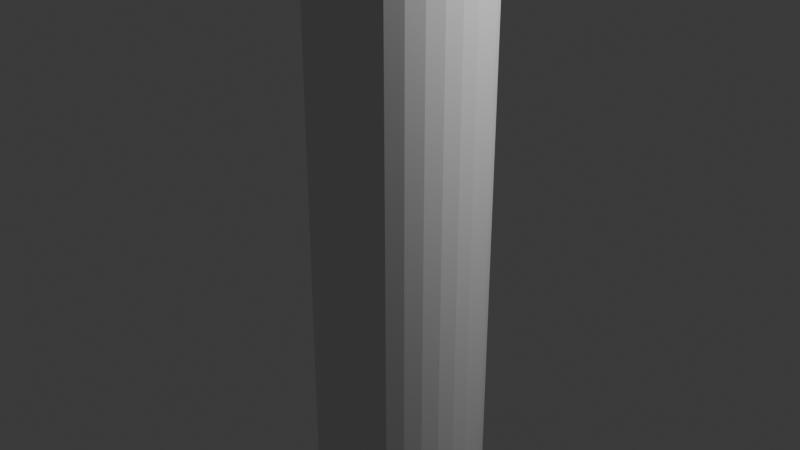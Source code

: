 # Source: Hoop.blend  (saved by Blender 4.4.32; exported with 4.5.12 LTS)
import bpy
from mathutils import Matrix  # noqa: F401  (used for matrix-valued properties, if any)

bpy.ops.wm.read_factory_settings(use_empty=True)
scene = bpy.context.scene
scene.name = 'Scene'

# ---- collections
col_collection = bpy.data.collections.new('Collection'); scene.collection.children.link(col_collection)

# ---- world
world_world = bpy.data.worlds.new('World'); scene.world = world_world
world_world.use_nodes = True; world_world.node_tree.nodes.clear()
_N = world_world.node_tree.nodes; _L = world_world.node_tree.links
n0 = _N.new('ShaderNodeOutputWorld'); n0.name = 'World Output'; n0.location = (300, 300)
n1 = _N.new('ShaderNodeBackground'); n1.name = 'Background'; n1.location = (10, 300)
n1.inputs[0].default_value = (0.05088, 0.05088, 0.05088, 1.0)
_L.new(n1.outputs[0], n0.inputs[0])
n0.is_active_output = True
world_world.color = (0.05088, 0.05088, 0.05088)
world_world.sun_shadow_jitter_overblur = 0.0

# ---- cameras
cam_camera = bpy.data.cameras.new('Camera')
cam_camera.clip_end = 100.0
cam_camera.ortho_scale = 7.314

# ---- lights
light_light = bpy.data.lights.new('Light', 'POINT')
light_light.energy = 1000.0
light_light.shadow_soft_size = 0.1

# ---- meshes
me_cylinder = bpy.data.meshes.new('Cylinder')
me_cylinder.from_pydata([(0.0, 1.0, -1.0), (0.0, 1.0, 1.0), (0.1951, 0.9808, -1.0), (0.1951, 0.9808, 1.0), (0.3827, 0.9239, -1.0), (0.3827, 0.9239, 1.0), (0.5556, 0.8315, -1.0), (0.5556, 0.8315, 1.0), (0.7071, 0.7071, -1.0), (0.7071, 0.7071, 1.0), (0.8315, 0.5556, -1.0), (0.8315, 0.5556, 1.0), (0.9239, 0.3827, -1.0), (0.9239, 0.3827, 1.0), (0.9808, 0.1951, -1.0), (0.9808, 0.1951, 1.0), (1.0, 0.0, -1.0), (1.0, 0.0, 1.0), (0.9808, -0.1951, -1.0), (0.9808, -0.1951, 1.0), (0.9239, -0.3827, -1.0), (0.9239, -0.3827, 1.0), (0.8315, -0.5556, -1.0), (0.8315, -0.5556, 1.0), (0.7071, -0.7071, -1.0), (0.7071, -0.7071, 1.0), (0.5556, -0.8315, -1.0), (0.5556, -0.8315, 1.0), (0.3827, -0.9239, -1.0), (0.3827, -0.9239, 1.0), (0.1951, -0.9808, -1.0), (0.1951, -0.9808, 1.0), (0.0, -1.0, -1.0), (0.0, -1.0, 1.0), (-0.1951, -0.9808, -1.0), (-0.1951, -0.9808, 1.0), (-0.3827, -0.9239, -1.0), (-0.3827, -0.9239, 1.0), (-0.5556, -0.8315, -1.0), (-0.5556, -0.8315, 1.0), (-0.7071, -0.7071, -1.0), (-0.7071, -0.7071, 1.0), (-0.8315, -0.5556, -1.0), (-0.8315, -0.5556, 1.0), (-0.9239, -0.3827, -1.0), (-0.9239, -0.3827, 1.0), (-0.9808, -0.1951, -1.0), (-0.9808, -0.1951, 1.0), (-1.0, 0.0, -1.0), (-1.0, 0.0, 1.0), (-0.9808, 0.1951, -1.0), (-0.9808, 0.1951, 1.0), (-0.9239, 0.3827, -1.0), (-0.9239, 0.3827, 1.0), (-0.8315, 0.5556, -1.0), (-0.8315, 0.5556, 1.0), (-0.7071, 0.7071, -1.0), (-0.7071, 0.7071, 1.0), (-0.5556, 0.8315, -1.0), (-0.5556, 0.8315, 1.0), (-0.3827, 0.9239, -1.0), (-0.3827, 0.9239, 1.0), (-0.1951, 0.9808, -1.0), (-0.1951, 0.9808, 1.0)], [], [(0, 1, 3, 2), (2, 3, 5, 4), (4, 5, 7, 6), (6, 7, 9, 8), (8, 9, 11, 10), (10, 11, 13, 12), (12, 13, 15, 14), (14, 15, 17, 16), (16, 17, 19, 18), (18, 19, 21, 20), (20, 21, 23, 22), (22, 23, 25, 24), (24, 25, 27, 26), (26, 27, 29, 28), (28, 29, 31, 30), (30, 31, 33, 32), (32, 33, 35, 34), (34, 35, 37, 36), (36, 37, 39, 38), (38, 39, 41, 40), (40, 41, 43, 42), (42, 43, 45, 44), (44, 45, 47, 46), (46, 47, 49, 48), (48, 49, 51, 50), (50, 51, 53, 52), (52, 53, 55, 54), (54, 55, 57, 56), (56, 57, 59, 58), (58, 59, 61, 60), (3, 1, 63, 61, 59, 57, 55, 53, 51, 49, 47, 45, 43, 41, 39, 37, 35, 33, 31, 29, 27, 25, 23, 21, 19, 17, 15, 13, 11, 9, 7, 5), (60, 61, 63, 62), (62, 63, 1, 0), (0, 2, 4, 6, 8, 10, 12, 14, 16, 18, 20, 22, 24, 26, 28, 30, 32, 34, 36, 38, 40, 42, 44, 46, 48, 50, 52, 54, 56, 58, 60, 62)])
_uv = me_cylinder.uv_layers.new(name='UVMap')
_uv.uv.foreach_set('vector', [1.0, 0.5, 1.0, 1.0, 0.9688, 1.0, 0.9688, 0.5, 0.9688, 0.5, 0.9688, 1.0, 0.9375, 1.0, 0.9375, 0.5, 0.9375, 0.5, 0.9375, 1.0, 0.9062, 1.0, 0.9062, 0.5, 0.9062, 0.5, 0.9062, 1.0, 0.875, 1.0, 0.875, 0.5, 0.875, 0.5, 0.875, 1.0, 0.8438, 1.0, 0.8438, 0.5, 0.8438, 0.5, 0.8438, 1.0, 0.8125, 1.0, 0.8125, 0.5, 0.8125, 0.5, 0.8125, 1.0, 0.7812, 1.0, 0.7812, 0.5, 0.7812, 0.5, 0.7812, 1.0, 0.75, 1.0, 0.75, 0.5, 0.75, 0.5, 0.75, 1.0, 0.7188, 1.0, 0.7188, 0.5, 0.7188, 0.5, 0.7188, 1.0, 0.6875, 1.0, 0.6875, 0.5, 0.6875, 0.5, 0.6875, 1.0, 0.6562, 1.0, 0.6562, 0.5, 0.6562, 0.5, 0.6562, 1.0, 0.625, 1.0, 0.625, 0.5, 0.625, 0.5, 0.625, 1.0, 0.5938, 1.0, 0.5938, 0.5, 0.5938, 0.5, 0.5938, 1.0, 0.5625, 1.0, 0.5625, 0.5, 0.5625, 0.5, 0.5625, 1.0, 0.5312, 1.0, 0.5312, 0.5, 0.5312, 0.5, 0.5312, 1.0, 0.5, 1.0, 0.5, 0.5, 0.5, 0.5, 0.5, 1.0, 0.4688, 1.0, 0.4688, 0.5, 0.4688, 0.5, 0.4688, 1.0, 0.4375, 1.0, 0.4375, 0.5, 0.4375, 0.5, 0.4375, 1.0, 0.4062, 1.0, 0.4062, 0.5, 0.4062, 0.5, 0.4062, 1.0, 0.375, 1.0, 0.375, 0.5, 0.375, 0.5, 0.375, 1.0, 0.3438, 1.0, 0.3438, 0.5, 0.3438, 0.5, 0.3438, 1.0, 0.3125, 1.0, 0.3125, 0.5, 0.3125, 0.5, 0.3125, 1.0, 0.2812, 1.0, 0.2812, 0.5, 0.2812, 0.5, 0.2812, 1.0, 0.25, 1.0, 0.25, 0.5, 0.25, 0.5, 0.25, 1.0, 0.2188, 1.0, 0.2188, 0.5, 0.2188, 0.5, 0.2188, 1.0, 0.1875, 1.0, 0.1875, 0.5, 0.1875, 0.5, 0.1875, 1.0, 0.1562, 1.0, 0.1562, 0.5, 0.1562, 0.5, 0.1562, 1.0, 0.125, 1.0, 0.125, 0.5, 0.125, 0.5, 0.125, 1.0, 0.09375, 1.0, 0.09375, 0.5, 0.09375, 0.5, 0.09375, 1.0, 0.0625, 1.0, 0.0625, 0.5, 0.2968, 0.4854, 0.25, 0.49, 0.2032, 0.4854, 0.1582, 0.4717, 0.1167, 0.4496, 0.08029, 0.4197, 0.05045, 0.3833, 0.02827, 0.3418, 0.01461, 0.2968, 0.01, 0.25, 0.01461, 0.2032, 0.02827, 0.1582, 0.05045, 0.1167, 0.08029, 0.08029, 0.1167, 0.05045, 0.1582, 0.02827, 0.2032, 0.01461, 0.25, 0.01, 0.2968, 0.01461, 0.3418, 0.02827, 0.3833, 0.05045, 0.4197, 0.08029, 0.4496, 0.1167, 0.4717, 0.1582, 0.4854, 0.2032, 0.49, 0.25, 0.4854, 0.2968, 0.4717, 0.3418, 0.4496, 0.3833, 0.4197, 0.4197, 0.3833, 0.4496, 0.3418, 0.4717, 0.0625, 0.5, 0.0625, 1.0, 0.03125, 1.0, 0.03125, 0.5, 0.03125, 0.5, 0.03125, 1.0, 0.0, 1.0, 0.0, 0.5, 0.75, 0.49, 0.7968, 0.4854, 0.8418, 0.4717, 0.8833, 0.4496, 0.9197, 0.4197, 0.9496, 0.3833, 0.9717, 0.3418, 0.9854, 0.2968, 0.99, 0.25, 0.9854, 0.2032, 0.9717, 0.1582, 0.9496, 0.1167, 0.9197, 0.08029, 0.8833, 0.05045, 0.8418, 0.02827, 0.7968, 0.01461, 0.75, 0.01, 0.7032, 0.01461, 0.6582, 0.02827, 0.6167, 0.05045, 0.5803, 0.08029, 0.5504, 0.1167, 0.5283, 0.1582, 0.5146, 0.2032, 0.51, 0.25, 0.5146, 0.2968, 0.5283, 0.3418, 0.5504, 0.3833, 0.5803, 0.4197, 0.6167, 0.4496, 0.6582, 0.4717, 0.7032, 0.4854])
me_cylinder.update()

# ---- curves / text
cu_b_ziercircle_001 = bpy.data.curves.new('BézierCircle.001', 'CURVE')
cu_b_ziercircle_001.dimensions = '3D'
_sp = cu_b_ziercircle_001.splines.new('BEZIER'); _sp.bezier_points.add(3)
_sp.bezier_points.foreach_set('co', [-1.0, 0.0, 0.0, 0.0, 1.0, 0.0, 1.0, 0.0, 0.0, 0.0, -1.0, 0.0])
_sp.bezier_points.foreach_set('handle_left', [-1.0, -0.5521, 0.0, -0.5521, 1.0, 0.0, 1.0, 0.5521, 0.0, 0.5521, -1.0, 0.0])
_sp.bezier_points.foreach_set('handle_right', [-1.0, 0.5521, 0.0, 0.5521, 1.0, 0.0, 1.0, -0.5521, 0.0, -0.5521, -1.0, 0.0])
for _p, _l, _r in zip(_sp.bezier_points, ['AUTO', 'AUTO', 'AUTO', 'AUTO'], ['AUTO', 'AUTO', 'AUTO', 'AUTO']): _p.handle_left_type = _l; _p.handle_right_type = _r
_sp.order_u = 0
_sp.order_v = 0
_sp.use_cyclic_u = True
cu_b_ziercircle_001.use_path = True
cu_b_ziercircle_001.bevel_depth = 0.12
cu_b_ziercircle_001.fill_mode = 'FULL'

# ---- objects
ob_light = bpy.data.objects.new('Light', light_light)
ob_camera = bpy.data.objects.new('Camera', cam_camera)
ob_cylinder = bpy.data.objects.new('Cylinder', me_cylinder)
ob_b_ziercircle = bpy.data.objects.new('BézierCircle', cu_b_ziercircle_001)

# ---- transforms, parenting, visibility, modifiers, constraints
ob_light.location = (4.076, 1.005, 5.904)
ob_light.rotation_euler = (0.6503, 0.05522, 1.866)
ob_light.lock_rotations_4d = False
ob_light.empty_display_type = 'ARROWS'
ob_light.color = (0.0, 0.0, 0.0, 0.0)
ob_light.lineart.crease_threshold = 0.0
ob_camera.location = (7.359, -6.926, 4.958)
ob_camera.rotation_euler = (1.109, 0.0, 0.8149)
ob_camera.lock_rotations_4d = False
ob_camera.empty_display_type = 'ARROWS'
ob_camera.color = (0.0, 0.0, 0.0, 0.0)
ob_camera.display_type = 'WIRE'
ob_camera.lineart.crease_threshold = 0.0
ob_cylinder.location = (0.0, 0.0, 0.0)
ob_cylinder.scale = (1.0, 0.8482, 17.55)
ob_b_ziercircle.location = (0.0, 0.0, 24.86)
ob_b_ziercircle.rotation_euler = (0.0, -1.571, 1.571)
ob_b_ziercircle.scale = (7.943, 7.943, 11.71)

# ---- collection membership
col_collection.objects.link(ob_light)
col_collection.objects.link(ob_camera)
col_collection.objects.link(ob_cylinder)
col_collection.objects.link(ob_b_ziercircle)

# ---- scene / render settings (as saved in the file)
scene.camera = ob_camera
scene.frame_start = 1; scene.frame_end = 250; scene.frame_set(1)
scene.render.engine = 'BLENDER_EEVEE_NEXT'
bpy.context.view_layer.update()
